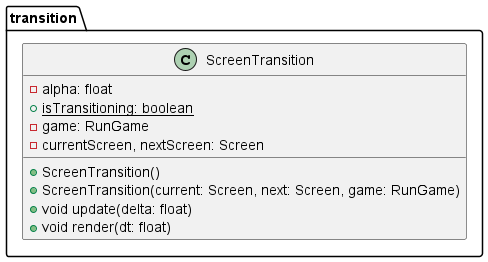

The diagram above was rendered by PlantUML. Its source (embedded in the PNG):
@startuml
'https://plantuml.com/sequence-diagram
package transition{
class ScreenTransition {
- alpha: float
+ {static} isTransitioning: boolean
- game: RunGame
- currentScreen, nextScreen: Screen

+ ScreenTransition()
+ ScreenTransition(current: Screen, next: Screen, game: RunGame)
+ void update(delta: float)
+ void render(dt: float)
}
}
@enduml